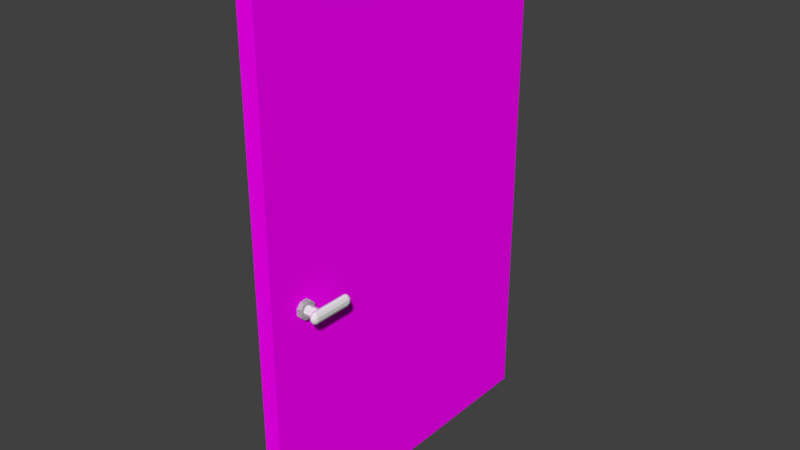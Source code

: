# Source: Door.blend  (saved by Blender 2.79.0; exported with 4.5.12 LTS)
import bpy
from mathutils import Matrix  # noqa: F401  (used for matrix-valued properties, if any)

bpy.ops.wm.read_factory_settings(use_empty=True)
scene = bpy.context.scene
scene.name = 'Scene'

# ---- collections
col_collection_1 = bpy.data.collections.new('Collection 1'); scene.collection.children.link(col_collection_1)

# ---- images (referenced by path relative to the original .blend; pixels are not part of the script)
import os
ASSET_DIR = os.environ.get("B2B_ASSET_DIR", "")  # directory of the original .blend (textures are referenced by path, not embedded)
HERE = os.path.dirname(os.path.abspath(__file__))  # packed textures are extracted next to this script under _unpacked/

def load_image(name, relpath, width, height, colorspace="sRGB"):
    """Load a texture the original file referenced (path relative to the .blend, or extracted next to this script)."""
    p = next((c for c in (os.path.join(HERE, relpath), os.path.join(ASSET_DIR, relpath)) if relpath and os.path.exists(c)), "")
    if p:
        img = bpy.data.images.load(p, check_existing=True)
        img.name = name
    else:  # same state as the original file: an image datablock whose file is absent (Cycles renders it pink)
        img = bpy.data.images.new(name, width, height)
        img.source = "FILE"
        img.filepath = "//" + (relpath or name)
    img.colorspace_settings.name = colorspace
    return img
img_wooden_floor_png = load_image('wooden-floor.png', 'wooden-floor.png', 1024, 1024, 'sRGB')

# ---- materials (node trees are filled in below, after node groups)
mat_material_005 = bpy.data.materials.new('Material.005')
mat_material_005.alpha_threshold = 0.0
mat_material_005.roughness = 0.5

# ---- material node trees
mat_material_005.use_nodes = True; mat_material_005.node_tree.nodes.clear()
_N = mat_material_005.node_tree.nodes; _L = mat_material_005.node_tree.links
n0 = _N.new('ShaderNodeOutputMaterial'); n0.name = 'Material Output'; n0.location = (300, 300)
n1 = _N.new('ShaderNodeBsdfDiffuse'); n1.name = 'Diffuse BSDF'; n1.location = (10, 300)
n2 = _N.new('ShaderNodeTexImage'); n2.name = 'Image Texture'; n2.location = (-180, 300)
n2.width = 140
n2.image = img_wooden_floor_png
_L.new(n1.outputs[0], n0.inputs[0])
_L.new(n2.outputs[0], n1.inputs[0])
n0.is_active_output = True

# ---- world
world_world = bpy.data.worlds.new('World'); scene.world = world_world
world_world.color = (0.05088, 0.05088, 0.05088)
world_world.use_sun_shadow = False
world_world.sun_shadow_jitter_overblur = 0.0
world_world.cycles.sampling_method = 'MANUAL'

# ---- meshes
me_cube_002 = bpy.data.meshes.new('Cube.002')
me_cube_002.from_pydata([(-1.0, -1.0, -1.0), (-1.0, -1.0, 1.0), (-1.0, 1.0, -1.0), (-1.0, 1.0, 1.0), (1.0, -1.0, -1.0), (1.0, -1.0, 1.0), (1.0, 1.0, -1.0), (1.0, 1.0, 1.0)], [], [(0, 1, 3, 2), (2, 3, 7, 6), (6, 7, 5, 4), (4, 5, 1, 0), (2, 6, 4, 0), (7, 3, 1, 5)])
_uv = me_cube_002.uv_layers.new(name='UVMap')
_uv.uv.foreach_set('vector', [0.9286, 0.9182, 0.1182, 0.9182, 0.1182, 0.06724, 0.9286, 0.06724, 0.4192, 0.9662, 0.3421, 0.9662, 0.3421, 0.03883, 0.4192, 0.03883, 0.9239, 0.02661, 0.1094, 0.02661, 0.1094, 0.9567, 0.9239, 0.9567, 0.4642, 0.9795, 0.4642, 0.02045, 0.5358, 0.02045, 0.5358, 0.9795, 0.7834, 0.9748, 0.9193, 0.9748, 0.9193, 0.01353, 0.7834, 0.01353, 0.5939, 0.01382, 0.5939, 0.9628, 0.4955, 0.9628, 0.4955, 0.01382])
me_cube_002.materials.append(mat_material_005)
me_cube_002.use_remesh_preserve_volume = False
me_cube_002.use_remesh_preserve_attributes = False
me_cube_002.use_mirror_vertex_groups = False
me_cube_002.update()
me_cylinder_001 = bpy.data.meshes.new('Cylinder.001')
me_cylinder_001.from_pydata([(-0.007061, 0.01702, -0.005), (-0.007061, 0.01702, 0.005), (0.007039, 0.01702, -0.005), (0.007039, 0.01702, 0.005), (0.01702, 0.007061, -0.005), (0.01702, 0.007061, 0.005), (0.01702, -0.007039, -0.005), (0.01702, -0.007039, 0.005), (0.007061, -0.01702, -0.005), (0.007061, -0.01702, 0.005), (-0.007039, -0.01702, -0.005), (-0.007039, -0.01702, 0.005), (-0.01702, -0.007061, -0.005), (-0.01702, -0.007061, 0.005), (-0.01702, 0.007039, -0.005), (-0.01702, 0.007039, 0.005), (-0.007061, 0.01702, -0.005), (-0.007061, 0.01702, 0.005), (0.007039, 0.01702, -0.005), (0.007039, 0.01702, 0.005), (0.01702, 0.007061, -0.005), (0.01702, 0.007061, 0.005), (0.01702, -0.007039, -0.005), (0.01702, -0.007039, 0.005), (0.007061, -0.01702, -0.005), (0.007061, -0.01702, 0.005), (-0.007039, -0.01702, -0.005), (-0.007039, -0.01702, 0.005), (-0.01702, -0.007061, -0.005), (-0.01702, -0.007061, 0.005), (-0.01702, 0.007039, -0.005), (-0.01702, 0.007039, 0.005), (-9.599e-10, -0.01058, -0.02583), (-2.028e-09, -0.01058, -0.00492), (-0.007481, -0.007481, -0.02583), (-0.007481, -0.007481, -0.00492), (-0.01058, -1.523e-10, -0.02583), (-0.01058, 9.157e-10, -0.00492), (-0.007481, 0.007481, -0.02583), (-0.007481, 0.007481, -0.00492), (-3.505e-11, 0.01058, -0.02583), (-1.103e-09, 0.01058, -0.00492), (0.007481, 0.007481, -0.02583), (0.007481, 0.007481, -0.00492), (0.01058, -7.409e-10, -0.02583), (0.01058, 3.271e-10, -0.00492), (0.007481, -0.007481, -0.02583), (0.007481, -0.007481, -0.00492), (-0.03534, -0.01083, -0.0421), (-0.03534, -0.007729, -0.03462), (-0.03534, -0.0002488, -0.03152), (-0.03534, 0.007232, -0.03462), (-0.03534, 0.01033, -0.0421), (-0.03534, -0.0002488, -0.05268), (-0.03534, -0.007729, -0.04958), (-0.01832, 0.005229, -0.03089), (0.07392, -7.775e-05, -0.03089), (-0.02002, -7.775e-05, -0.03089), (-0.01832, 0.004216, -0.02871), (-0.01562, 0.007659, -0.02696), (-0.01124, 0.009569, -0.02599), (0.06503, 0.009569, -0.02599), (0.06888, 0.007659, -0.02696), (0.07222, 0.004216, -0.02871), (-0.01832, 0.001562, -0.02736), (-0.01562, 0.002877, -0.02453), (-0.01124, 0.003607, -0.02296), (0.06503, 0.003607, -0.02296), (0.06888, 0.002877, -0.02453), (0.07222, 0.001562, -0.02736), (-0.01832, -0.001718, -0.02736), (-0.01562, -0.003033, -0.02453), (-0.01124, -0.003763, -0.02296), (0.06503, -0.003763, -0.02296), (0.06888, -0.003033, -0.02453), (0.07222, -0.001718, -0.02736), (-0.01832, -0.004371, -0.02871), (-0.01562, -0.007814, -0.02696), (-0.01124, -0.009725, -0.02599), (0.06503, -0.009725, -0.02599), (0.06888, -0.007814, -0.02696), (0.07222, -0.004371, -0.02871), (-0.01832, -0.005385, -0.03089), (-0.01562, -0.00964, -0.03089), (-0.01124, -0.012, -0.03089), (0.06503, -0.012, -0.03089), (0.06888, -0.00964, -0.03089), (0.07222, -0.005385, -0.03089), (-0.01832, -0.004371, -0.03308), (-0.01562, -0.007814, -0.03483), (-0.01124, -0.009725, -0.0358), (0.06503, -0.009725, -0.0358), (0.06888, -0.007814, -0.03483), (0.07222, -0.004371, -0.03308), (-0.01832, -0.001718, -0.03443), (-0.01562, -0.003033, -0.03726), (-0.01124, -0.003763, -0.03883), (0.06503, -0.003763, -0.03883), (0.06888, -0.003033, -0.03726), (0.07222, -0.001718, -0.03443), (-0.01832, 0.001562, -0.03443), (-0.01562, 0.002877, -0.03726), (-0.01124, 0.003607, -0.03883), (0.06503, 0.003607, -0.03883), (0.06888, 0.002877, -0.03726), (0.07222, 0.001562, -0.03443), (-0.01832, 0.004216, -0.03308), (-0.01562, 0.007659, -0.03483), (-0.01124, 0.009569, -0.0358), (0.06503, 0.009569, -0.0358), (0.06888, 0.007659, -0.03483), (0.07222, 0.004216, -0.03308), (-0.01562, 0.009485, -0.03089), (-0.01124, 0.01185, -0.03089), (0.06503, 0.01185, -0.03089), (0.06888, 0.009485, -0.03089), (0.07222, 0.005229, -0.03089)], [], [(0, 1, 3, 2), (2, 3, 5, 4), (4, 5, 7, 6), (6, 7, 9, 8), (8, 9, 11, 10), (10, 11, 13, 12), (3, 1, 15, 13, 11, 9, 7, 5), (12, 13, 15, 14), (14, 15, 1, 0), (0, 2, 4, 6, 8, 10, 12, 14), (16, 17, 19, 18), (18, 19, 21, 20), (20, 21, 23, 22), (22, 23, 25, 24), (24, 25, 27, 26), (26, 27, 29, 28), (19, 17, 31, 29, 27, 25, 23, 21), (28, 29, 31, 30), (30, 31, 17, 16), (16, 18, 20, 22, 24, 26, 28, 30), (32, 33, 35, 34), (34, 35, 37, 36), (36, 37, 39, 38), (38, 39, 41, 40), (40, 41, 43, 42), (42, 43, 45, 44), (35, 33, 47, 45, 43, 41, 39, 37), (44, 45, 47, 46), (46, 47, 33, 32), (32, 34, 36, 38, 40, 42, 44, 46), (116, 115, 62, 63), (114, 113, 60, 61), (112, 55, 58, 59), (56, 116, 63), (115, 114, 61, 62), (113, 112, 59, 60), (55, 57, 58), (63, 62, 68, 69), (61, 60, 66, 67), (59, 58, 64, 65), (56, 63, 69), (62, 61, 67, 68), (60, 59, 65, 66), (58, 57, 64), (69, 68, 74, 75), (67, 66, 72, 73), (65, 64, 70, 71), (56, 69, 75), (68, 67, 73, 74), (66, 65, 71, 72), (64, 57, 70), (71, 70, 76, 77), (56, 75, 81), (74, 73, 79, 80), (72, 71, 77, 78), (70, 57, 76), (75, 74, 80, 81), (73, 72, 78, 79), (56, 81, 87), (80, 79, 85, 86), (78, 77, 83, 84), (76, 57, 82), (81, 80, 86, 87), (79, 78, 84, 85), (77, 76, 82, 83), (86, 85, 91, 92), (84, 83, 89, 90), (82, 57, 88), (87, 86, 92, 93), (85, 84, 90, 91), (83, 82, 88, 89), (56, 87, 93), (88, 57, 94), (93, 92, 98, 99), (91, 90, 96, 97), (89, 88, 94, 95), (56, 93, 99), (92, 91, 97, 98), (90, 89, 95, 96), (99, 98, 104, 105), (97, 96, 102, 103), (95, 94, 100, 101), (56, 99, 105), (98, 97, 103, 104), (96, 95, 101, 102), (94, 57, 100), (103, 102, 108, 109), (101, 100, 106, 107), (56, 105, 111), (104, 103, 109, 110), (102, 101, 107, 108), (100, 57, 106), (105, 104, 110, 111), (56, 111, 116), (110, 109, 114, 115), (108, 107, 112, 113), (106, 57, 55), (111, 110, 115, 116), (109, 108, 113, 114), (107, 106, 55, 112)])
me_cylinder_001.use_remesh_preserve_volume = False
me_cylinder_001.use_remesh_preserve_attributes = False
me_cylinder_001.use_mirror_vertex_groups = False
me_cylinder_001.update()

# ---- objects
ob_door = bpy.data.objects.new('Door', me_cube_002)
ob_door_handle = bpy.data.objects.new('Door Handle', me_cylinder_001)

# ---- transforms, parenting, visibility, modifiers, constraints
ob_door.location = (-0.001495, 9.117e-07, 0.0)
ob_door.scale = (0.025, 0.5008, 0.75)
ob_door.lineart.crease_threshold = 0.0
ob_door_handle.location = (-0.03298, -0.3938, -0.06435)
ob_door_handle.rotation_euler = (1.571, 0.0, 1.571)
ob_door_handle.scale = (1.449, 1.449, 1.449)
ob_door_handle.lineart.crease_threshold = 0.0
_m = ob_door_handle.modifiers.new('Mirror', 'MIRROR')
_m.mirror_object = ob_door

# ---- collection membership
col_collection_1.objects.link(ob_door)
col_collection_1.objects.link(ob_door_handle)

# ---- scene / render settings (as saved in the file)
scene.frame_start = 1; scene.frame_end = 250; scene.frame_set(3)
scene.render.engine = 'CYCLES'
scene.render.resolution_percentage = 50
scene.render.dither_intensity = 0.0
scene.cycles.use_denoising = False
scene.cycles.samples = 128
scene.cycles.sampling_pattern = 'TABULATED_SOBOL'
scene.cycles.use_adaptive_sampling = False
scene.cycles.use_light_tree = False
scene.cycles.blur_glossy = 0.0
scene.cycles.sample_clamp_indirect = 0.0
scene.view_settings.view_transform = 'Standard'
bpy.context.view_layer.update()

# ---- added for rendering (the .blend has no active camera and no usable light): camera, sun
cam_auto = bpy.data.cameras.new('AutoCamera')
cam_auto.lens = 50.0
cam_auto.sensor_width = 36.0
cam_auto.clip_end = 1000.0
ob_auto_camera = bpy.data.objects.new('AutoCamera', cam_auto)
scene.collection.objects.link(ob_auto_camera)
ob_auto_camera.location = (1.67914, -2.01677, 1.34451)
ob_auto_camera.rotation_euler = (1.09748, -7.21219e-08, 0.694738)
scene.camera = ob_auto_camera
light_auto_sun = bpy.data.lights.new('AutoSun', 'SUN')
light_auto_sun.energy = 3.0
light_auto_sun.angle = 0.0523599
ob_auto_sun = bpy.data.objects.new('AutoSun', light_auto_sun)
scene.collection.objects.link(ob_auto_sun)
ob_auto_sun.rotation_euler = (0.872665, 0.174533, 0.523599)
bpy.context.view_layer.update()
